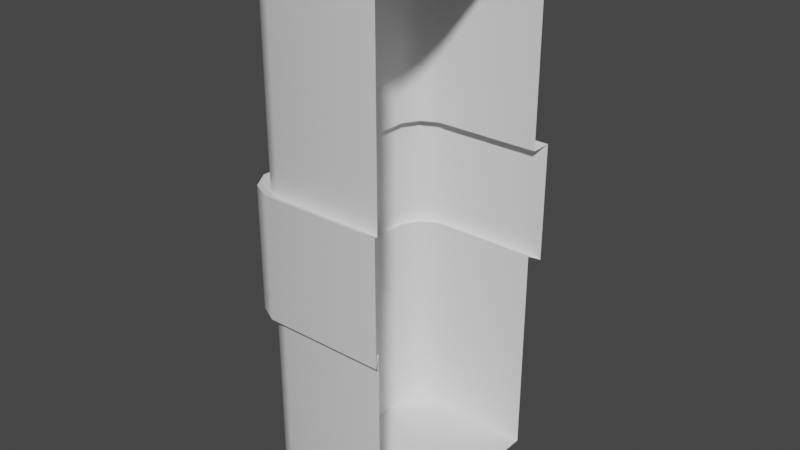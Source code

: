 # Source: LampBasic.blend  (saved by Blender 2.82.7; exported with 4.5.12 LTS)
import bpy
from mathutils import Matrix  # noqa: F401  (used for matrix-valued properties, if any)

bpy.ops.wm.read_factory_settings(use_empty=True)
scene = bpy.context.scene
scene.name = 'Scene'

# ---- collections
col_collection = bpy.data.collections.new('Collection'); scene.collection.children.link(col_collection)

# ---- materials (node trees are filled in below, after node groups)
mat_lampholder = bpy.data.materials.new('LampHolder')
mat_lampholder.use_transparent_shadow = False
mat_lamp = bpy.data.materials.new('Lamp')
mat_lamp.use_transparent_shadow = False

# ---- node groups
ng_auto_smooth = bpy.data.node_groups.new('Auto Smooth', 'GeometryNodeTree')
_s = ng_auto_smooth.interface.new_socket(name='Geometry', in_out='OUTPUT', socket_type='NodeSocketGeometry')
_s = ng_auto_smooth.interface.new_socket(name='Geometry', in_out='INPUT', socket_type='NodeSocketGeometry')
_s = ng_auto_smooth.interface.new_socket(name='Angle', in_out='INPUT', socket_type='NodeSocketFloat')
_s.subtype = 'ANGLE'
_s.min_value = 0.0
_s.max_value = 3.142
ng_auto_smooth.is_modifier = True
_N = ng_auto_smooth.nodes; _L = ng_auto_smooth.links
n0 = _N.new('NodeGroupOutput'); n0.name = 'Group Output'; n0.location = (480, -100)
n1 = _N.new('NodeGroupInput'); n1.name = 'Group Input'; n1.location = (-420, -300)
n2 = _N.new('NodeGroupInput'); n2.name = 'Group Input.001'; n2.location = (-60, -100)
n3 = _N.new('GeometryNodeSetShadeSmooth'); n3.name = 'Set Shade Smooth'; n3.location = (120, -100)
n3.domain = 'EDGE'
n4 = _N.new('GeometryNodeSetShadeSmooth'); n4.name = 'Set Shade Smooth.001'; n4.location = (300, -100)
n5 = _N.new('GeometryNodeInputMeshEdgeAngle'); n5.name = 'Edge Angle'; n5.location = (-420, -220)
n6 = _N.new('GeometryNodeInputEdgeSmooth'); n6.name = 'Is Edge Smooth'; n6.location = (-60, -160)
n7 = _N.new('GeometryNodeInputShadeSmooth'); n7.name = 'Is Face Smooth'; n7.location = (-240, -340)
n8 = _N.new('FunctionNodeBooleanMath'); n8.name = 'Boolean Math'; n8.location = (-60, -220)
n9 = _N.new('FunctionNodeCompare'); n9.name = 'Compare'; n9.location = (-240, -180)
n9.operation = 'LESS_EQUAL'
_L.new(n5.outputs[0], n9.inputs[0])
_L.new(n4.outputs[0], n0.inputs[0])
_L.new(n1.outputs[1], n9.inputs[1])
_L.new(n9.outputs[0], n8.inputs[0])
_L.new(n7.outputs[0], n8.inputs[1])
_L.new(n2.outputs[0], n3.inputs[0])
_L.new(n6.outputs[0], n3.inputs[1])
_L.new(n3.outputs[0], n4.inputs[0])
_L.new(n8.outputs[0], n3.inputs[2])
n0.is_active_output = True

# ---- material node trees
mat_lampholder.use_nodes = True; mat_lampholder.node_tree.nodes.clear()
_N = mat_lampholder.node_tree.nodes; _L = mat_lampholder.node_tree.links
n0 = _N.new('ShaderNodeOutputMaterial'); n0.name = 'Material Output'; n0.location = (300, 300)
n1 = _N.new('ShaderNodeBsdfPrincipled'); n1.name = 'Principled BSDF'; n1.location = (10, 300)
n1.distribution = 'GGX'
n1.subsurface_method = 'BURLEY'
n1.inputs[3].default_value = 1.45
n1.inputs[27].default_value = (0.0, 0.0, 0.0, 1.0)
n1.inputs[28].default_value = 1.0
_L.new(n1.outputs[0], n0.inputs[0])
n0.is_active_output = True
mat_lamp.use_nodes = True; mat_lamp.node_tree.nodes.clear()
_N = mat_lamp.node_tree.nodes; _L = mat_lamp.node_tree.links
n0 = _N.new('ShaderNodeOutputMaterial'); n0.name = 'Material Output'; n0.location = (300, 300)
n1 = _N.new('ShaderNodeBsdfPrincipled'); n1.name = 'Principled BSDF'; n1.location = (10, 300)
n1.distribution = 'GGX'
n1.subsurface_method = 'BURLEY'
n1.inputs[3].default_value = 1.45
n1.inputs[27].default_value = (0.0, 0.0, 0.0, 1.0)
n1.inputs[28].default_value = 1.0
_L.new(n1.outputs[0], n0.inputs[0])
n0.is_active_output = True

# ---- world
world_world = bpy.data.worlds.new('World'); scene.world = world_world
world_world.use_nodes = True; world_world.node_tree.nodes.clear()
_N = world_world.node_tree.nodes; _L = world_world.node_tree.links
n0 = _N.new('ShaderNodeOutputWorld'); n0.name = 'World Output'; n0.location = (300, 300)
n1 = _N.new('ShaderNodeBackground'); n1.name = 'Background'; n1.location = (10, 300)
n1.inputs[0].default_value = (0.05088, 0.05088, 0.05088, 1.0)
_L.new(n1.outputs[0], n0.inputs[0])
n0.is_active_output = True
world_world.color = (0.05088, 0.05088, 0.05088)
world_world.use_sun_shadow = False
world_world.sun_shadow_jitter_overblur = 0.0

# ---- meshes
me_cube_001 = bpy.data.meshes.new('Cube.001')
me_cube_001.from_pydata([(0.05, -4.203e-08, 0.06127), (0.05, 0.4, 0.06127), (0.05, -4.738e-08, -0.06127), (0.05, 0.4, -0.06127), (0.15, -4.121e-08, 0.08), (0.15, 0.4, 0.08), (0.15, -4.82e-08, -0.08), (0.15, 0.4, -0.08), (0.05, 0.16, 0.06127), (0.05, 0.24, 0.06127), (0.05, 0.24, -0.06127), (0.05, 0.16, -0.06127), (0.15, 0.24, -0.08), (0.15, 0.16, -0.08), (0.15, 0.24, 0.08), (0.15, 0.16, 0.08), (0.045, 0.156, 0.0674), (0.045, 0.244, 0.0674), (0.045, 0.244, -0.0674), (0.045, 0.156, -0.0674), (0.155, 0.244, -0.088), (0.155, 0.156, -0.088), (0.155, 0.244, 0.088), (0.155, 0.156, 0.088), (0.07, -4.82e-08, -0.08), (0.07, 0.4, -0.08), (0.07, -4.121e-08, 0.08), (0.07, 0.4, 0.08), (0.07, 0.16, 0.08), (0.07, 0.24, 0.08), (0.07, 0.16, -0.08), (0.07, 0.24, -0.08), (0.067, 0.156, 0.088), (0.067, 0.244, 0.088), (0.067, 0.156, -0.088), (0.067, 0.244, -0.088), (0.05719, -4.792e-08, -0.07363), (0.05719, 0.4, 0.07363), (0.05719, 0.16, 0.07363), (0.05719, 0.24, 0.07363), (0.05319, 0.156, 0.08099), (0.05319, 0.244, 0.08099), (0.05719, 0.4, -0.07363), (0.05719, -4.149e-08, 0.07363), (0.05719, 0.16, -0.07363), (0.05719, 0.24, -0.07363), (0.05319, 0.156, -0.08099), (0.05319, 0.244, -0.08099)], [(13, 15), (12, 14), (21, 23), (20, 22)], [(9, 1, 3, 10), (31, 25, 7, 12), (39, 37, 1, 9), (24, 6, 4, 26), (42, 3, 1, 37), (43, 38, 8, 0), (31, 12, 20, 35), (9, 10, 18, 17), (24, 30, 13, 6), (28, 15, 23, 32), (0, 8, 11, 2), (40, 41, 17, 16), (34, 35, 20, 21), (16, 17, 18, 19), (39, 9, 17, 41), (11, 8, 16, 19), (44, 11, 19, 46), (13, 30, 34, 21), (14, 29, 33, 22), (46, 47, 35, 34), (23, 22, 33, 32), (38, 28, 32, 40), (36, 44, 30, 24), (45, 31, 35, 47), (4, 15, 28, 26), (7, 25, 27, 5), (36, 24, 26, 43), (14, 5, 27, 29), (45, 42, 25, 31), (10, 3, 42, 45), (2, 36, 43, 0), (10, 45, 47, 18), (2, 11, 44, 36), (8, 38, 40, 16), (19, 18, 47, 46), (30, 44, 46, 34), (29, 39, 41, 33), (32, 33, 41, 40), (26, 28, 38, 43), (25, 42, 37, 27), (29, 27, 37, 39)])
me_cube_001.polygons.foreach_set('use_smooth', [True] * 41)
me_cube_001.polygons.foreach_set('material_index', [1, 1, 1, 1, 1, 1, 0, 0, 1, 0, 1, 0, 0, 0, 0, 0, 0, 0, 0, 0, 0, 0, 1, 0, 1, 1, 1, 1, 1, 1, 1, 0, 1, 0, 0, 0, 0, 0, 1, 1, 1])
_uv = me_cube_001.uv_layers.new(name='UVMap')
_uv.uv.foreach_set('vector', [0.02573, 0.3327, 0.02573, 1.239e-07, 0.2809, 0.0, 0.2809, 0.3327, 0.6546, 0.6653, 0.6546, 0.3327, 0.8167, 0.3327, 0.8167, 0.6653, 9.31e-08, 0.3327, 0.0, 1.239e-07, 0.02573, 1.239e-07, 0.02573, 0.3327, 0.567, 1.0, 0.4224, 1.0, 0.4224, 0.6673, 0.567, 0.6673, 0.611, 0.3505, 0.6256, 0.3764, 0.6256, 0.6296, 0.611, 0.6548, 0.3067, 0.3327, 0.3067, 0.0, 0.3324, 0.0, 0.3324, 0.3327, 0.05263, 0.6791, 0.2152, 0.6831, 0.2235, 0.7008, 0.04471, 0.6964, 0.01198, 0.3862, 0.01198, 0.6394, 1.94e-09, 0.6527, 0.0, 0.3742, 0.6423, 0.3327, 0.6423, 6.197e-08, 0.8045, 0.0, 0.8045, 0.3327, 0.2729, 0.682, 0.4175, 0.682, 0.4224, 0.6986, 0.2633, 0.6986, 0.3324, 0.3327, 0.3324, 0.0, 0.5876, 0.0, 0.5876, 0.3327, 0.8167, 0.3327, 1.0, 0.3327, 1.0, 0.3609, 0.8167, 0.3609, 0.2235, 0.7299, 0.4068, 0.7299, 0.4068, 0.908, 0.2235, 0.908, 0.8167, 0.3609, 1.0, 0.3609, 1.0, 0.6412, 0.8167, 0.6412, 0.02659, 0.361, 0.01198, 0.3862, 0.0, 0.3742, 0.01664, 0.3465, 0.2367, 0.3882, 0.2367, 0.643, 0.2235, 0.6558, 0.2235, 0.3755, 0.2497, 0.3626, 0.2367, 0.3882, 0.2235, 0.3755, 0.2383, 0.3473, 0.4175, 0.3493, 0.2729, 0.3493, 0.2633, 0.3327, 0.4224, 0.3327, 0.2152, 0.3525, 0.05263, 0.3485, 0.04471, 0.3327, 0.2235, 0.3371, 0.2235, 0.6986, 0.4068, 0.6986, 0.4068, 0.7299, 0.2235, 0.7299, 0.0, 0.7008, 0.1833, 0.7008, 0.1833, 0.8789, 0.0, 0.8789, 0.2497, 0.6687, 0.2729, 0.682, 0.2633, 0.6986, 0.2383, 0.684, 0.6133, 0.3327, 0.6133, 9.295e-08, 0.6423, 6.197e-08, 0.6423, 0.3327, 0.02659, 0.6653, 0.05263, 0.6791, 0.04471, 0.6964, 0.01664, 0.6812, 0.8045, 0.3327, 0.8045, 9.295e-08, 0.9666, 6.197e-08, 0.9666, 0.3327, 0.4224, 0.3327, 0.5849, 0.3367, 0.5849, 0.6673, 0.4224, 0.6633, 0.5901, 0.9867, 0.567, 1.0, 0.567, 0.6673, 0.5901, 0.6806, 0.6256, 0.998, 0.6256, 0.6653, 0.7877, 0.6653, 0.7877, 0.998, 0.6256, 0.6653, 0.6256, 0.3327, 0.6546, 0.3327, 0.6546, 0.6653, 0.2809, 0.3327, 0.2809, 0.0, 0.3067, 0.0, 0.3067, 0.3327, 0.6031, 0.9611, 0.5901, 0.9867, 0.5901, 0.6806, 0.6031, 0.7063, 0.01198, 0.6394, 0.02659, 0.6653, 0.01664, 0.6812, 1.94e-09, 0.6527, 0.5876, 0.3327, 0.5876, 0.0, 0.6133, 0.0, 0.6133, 0.3327, 0.2367, 0.643, 0.2497, 0.6687, 0.2383, 0.684, 0.2235, 0.6558, 0.8167, 0.6412, 1.0, 0.6412, 1.0, 0.6695, 0.8167, 0.6695, 0.2729, 0.3493, 0.2497, 0.3626, 0.2383, 0.3473, 0.2633, 0.3327, 0.05263, 0.3485, 0.02659, 0.361, 0.01664, 0.3465, 0.04471, 0.3327, 0.0, 0.8789, 0.1833, 0.8789, 0.1833, 0.9102, 0.0, 0.9102, 0.9666, 0.3327, 0.9666, 6.197e-08, 0.9956, 0.0, 0.9956, 0.3327, 0.5849, 0.3367, 0.611, 0.3505, 0.611, 0.6548, 0.5849, 0.6673, 0.7877, 0.998, 0.7877, 0.6653, 0.8167, 0.6653, 0.8167, 0.998])
me_cube_001.materials.append(mat_lampholder)
me_cube_001.materials.append(mat_lamp)
me_cube_001.use_remesh_fix_poles = True
me_cube_001.use_remesh_preserve_attributes = False
me_cube_001.use_mirror_vertex_groups = False
me_cube_001.update()

# ---- objects
ob_lamp = bpy.data.objects.new('Lamp', me_cube_001)

# ---- transforms, parenting, visibility, modifiers, constraints
ob_lamp.location = (0.0, 0.0, 0.0)
ob_lamp.rotation_euler = (1.571, 0.0, 0.0)
ob_lamp.lineart.crease_threshold = 0.0
_m = ob_lamp.modifiers.new('Auto Smooth', 'NODES')
_m.node_group = ng_auto_smooth
_gi = [s.identifier for s in ng_auto_smooth.interface.items_tree if s.item_type == 'SOCKET' and s.in_out == 'INPUT']
_m[_gi[1]] = 0.8709  # Angle

# ---- collection membership
col_collection.objects.link(ob_lamp)

# ---- scene / render settings (as saved in the file)
scene.frame_start = 1; scene.frame_end = 250; scene.frame_set(1)
scene.render.engine = 'BLENDER_EEVEE_NEXT'
scene.cycles.use_denoising = False
scene.cycles.samples = 128
scene.cycles.sampling_pattern = 'TABULATED_SOBOL'
scene.cycles.use_adaptive_sampling = False
scene.cycles.use_light_tree = False
scene.view_settings.view_transform = 'Filmic'
bpy.context.view_layer.update()

# ---- added for rendering (the .blend has no active camera and no usable light): camera, sun
cam_auto = bpy.data.cameras.new('AutoCamera')
cam_auto.lens = 50.0
cam_auto.sensor_width = 36.0
cam_auto.clip_end = 1000.0
ob_auto_camera = bpy.data.objects.new('AutoCamera', cam_auto)
scene.collection.objects.link(ob_auto_camera)
ob_auto_camera.location = (0.516943, -0.500331, 0.533554)
ob_auto_camera.rotation_euler = (1.09748, -7.21219e-08, 0.694738)
scene.camera = ob_auto_camera
light_auto_sun = bpy.data.lights.new('AutoSun', 'SUN')
light_auto_sun.energy = 3.0
light_auto_sun.angle = 0.0523599
ob_auto_sun = bpy.data.objects.new('AutoSun', light_auto_sun)
scene.collection.objects.link(ob_auto_sun)
ob_auto_sun.rotation_euler = (0.872665, 0.174533, 0.523599)
bpy.context.view_layer.update()
